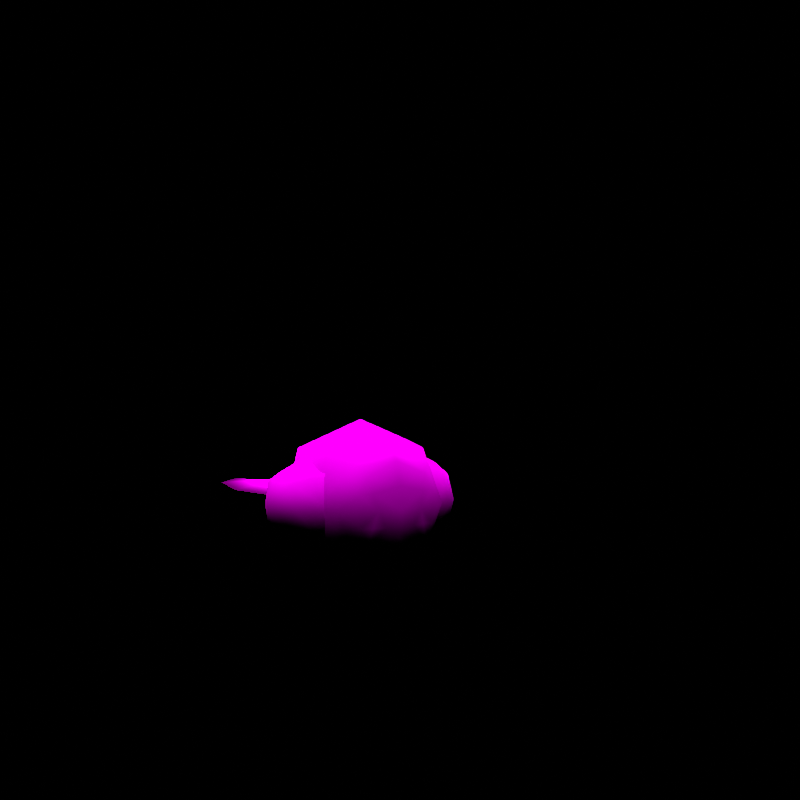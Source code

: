 # Source: rumble-tympole.blend  (saved by Blender 3.6.11; exported with 4.5.12 LTS)
import bpy
from mathutils import Matrix  # noqa: F401  (used for matrix-valued properties, if any)

bpy.ops.wm.read_factory_settings(use_empty=True)
scene = bpy.context.scene
scene.name = 'regice'

# ---- collections
col_don_t_render_me = bpy.data.collections.new("Don't Render Me"); scene.collection.children.link(col_don_t_render_me)

# ---- images (referenced by path relative to the original .blend; pixels are not part of the script)
import os
ASSET_DIR = os.environ.get("B2B_ASSET_DIR", "")  # directory of the original .blend (textures are referenced by path, not embedded)
HERE = os.path.dirname(os.path.abspath(__file__))  # packed textures are extracted next to this script under _unpacked/

def load_image(name, relpath, width, height, colorspace="sRGB"):
    """Load a texture the original file referenced (path relative to the .blend, or extracted next to this script)."""
    p = next((c for c in (os.path.join(HERE, relpath), os.path.join(ASSET_DIR, relpath)) if relpath and os.path.exists(c)), "")
    if p:
        img = bpy.data.images.load(p, check_existing=True)
        img.name = name
    else:  # same state as the original file: an image datablock whose file is absent (Cycles renders it pink)
        img = bpy.data.images.new(name, width, height)
        img.source = "FILE"
        img.filepath = "//" + (relpath or name)
    img.colorspace_settings.name = colorspace
    return img
img_otamaro_body_c_png = load_image('OTAMARO_body_C.png', 'OTAMARO_body_C.png', 1024, 1024, 'sRGB')
img_otamaro_eye_c_png = load_image('OTAMARO_eye_C.png', 'OTAMARO_eye_C.png', 1024, 1024, 'sRGB')

# ---- materials (node trees are filled in below, after node groups)
mat_pii_otamaro_body_png = bpy.data.materials.new('Pii_OTAMARO_body.png')
mat_pii_otamaro_body_png.use_transparent_shadow = False
mat_pii_otamaro_body_png.diffuse_color = (0.5, 0.5, 0.5, 1.0)
mat_pii_otamaro_body_png.roughness = 0.5528
mat_pii_otamaro_body_png.specular_intensity = 1.0
mat_pii_otamaro_eye_png = bpy.data.materials.new('Pii_OTAMARO_eye.png')
mat_pii_otamaro_eye_png.use_transparent_shadow = False
mat_pii_otamaro_eye_png.diffuse_color = (0.5, 0.5, 0.5, 1.0)
mat_pii_otamaro_eye_png.roughness = 0.5528
mat_pii_otamaro_eye_png.specular_intensity = 1.0

# ---- material node trees
mat_pii_otamaro_body_png.use_nodes = True; mat_pii_otamaro_body_png.node_tree.nodes.clear()
_N = mat_pii_otamaro_body_png.node_tree.nodes; _L = mat_pii_otamaro_body_png.node_tree.links
n0 = _N.new('ShaderNodeOutputMaterial'); n0.name = 'Material Output'; n0.location = (300, 300)
n1 = _N.new('ShaderNodeBsdfPrincipled'); n1.name = 'Principled BSDF'; n1.location = (10, 300)
n1.distribution = 'GGX'
n1.subsurface_method = 'BURLEY'
n1.inputs[2].default_value = 0.0
n1.inputs[3].default_value = 1.45
n1.inputs[13].default_value = 0.0
n1.inputs[27].default_value = (0.0, 0.0, 0.0, 1.0)
n1.inputs[28].default_value = 1.0
n2 = _N.new('ShaderNodeTexImage'); n2.name = 'Image Texture'; n2.location = (-300, 600)
n2.image = img_otamaro_body_c_png
n2.interpolation = 'Closest'
n2.extension = 'MIRROR'
_L.new(n1.outputs[0], n0.inputs[0])
_L.new(n2.outputs[0], n1.inputs[0])
n0.is_active_output = True
mat_pii_otamaro_eye_png.use_nodes = True; mat_pii_otamaro_eye_png.node_tree.nodes.clear()
_N = mat_pii_otamaro_eye_png.node_tree.nodes; _L = mat_pii_otamaro_eye_png.node_tree.links
n0 = _N.new('ShaderNodeOutputMaterial'); n0.name = 'Material Output'; n0.location = (300, 300)
n1 = _N.new('ShaderNodeBsdfPrincipled'); n1.name = 'Principled BSDF'; n1.location = (10, 300)
n1.distribution = 'GGX'
n1.subsurface_method = 'BURLEY'
n1.inputs[2].default_value = 0.0
n1.inputs[3].default_value = 1.45
n1.inputs[13].default_value = 0.0
n1.inputs[27].default_value = (0.0, 0.0, 0.0, 1.0)
n1.inputs[28].default_value = 1.0
n2 = _N.new('ShaderNodeTexImage'); n2.name = 'Image Texture'; n2.location = (-300, 600)
n2.image = img_otamaro_eye_c_png
n2.interpolation = 'Closest'
n2.extension = 'MIRROR'
_L.new(n1.outputs[0], n0.inputs[0])
_L.new(n2.outputs[0], n1.inputs[0])
n0.is_active_output = True

# ---- world
world_world = bpy.data.worlds.new('World'); scene.world = world_world
world_world.use_nodes = True; world_world.node_tree.nodes.clear()
_N = world_world.node_tree.nodes; _L = world_world.node_tree.links
n0 = _N.new('ShaderNodeOutputWorld'); n0.name = 'World Output'; n0.location = (300, 300)
n1 = _N.new('ShaderNodeBackground'); n1.name = 'Background'; n1.location = (10, 300)
n1.inputs[0].default_value = (0.05088, 0.05088, 0.05088, 1.0)
n1.inputs[1].default_value = 0.0
_L.new(n1.outputs[0], n0.inputs[0])
n0.is_active_output = True
world_world.color = (0.05088, 0.05088, 0.05088)
world_world.use_sun_shadow = False
world_world.sun_shadow_jitter_overblur = 0.0

# ---- cameras
cam_camera = bpy.data.cameras.new('Camera')
cam_camera.clip_end = 2e+04

# ---- lights
light_sun = bpy.data.lights.new('Sun', 'SUN')
light_sun.specular_factor = 0.0
light_sun.transmission_factor = 0.0
light_sun.use_shadow = False
light_sun.angle = 0.7854
light_sun.energy = 5.0
light_sun.shadow_soft_size = 0.25

# ---- meshes
me_otamaro = bpy.data.meshes.new('OTAMARO')
me_otamaro.from_pydata([(-0.1673, 0.08033, 0.2129), (-0.1076, 0.1712, 0.2129), (-0.09815, 0.1484, 0.108), (-0.09815, 0.1484, 0.3179), (-0.1303, 0.08033, 0.07581), (-0.1303, 0.08033, 0.3501), (-0.1416, 4.87e-09, 0.06451), (-0.1416, 2.728e-08, 0.3614), (-0.2031, 1.608e-08, 0.2129), (-0.05, 0.1939, 0.1561), (-0.05, 0.1939, 0.2697), (0.006799, 0.2099, 0.2129), (0.006799, 2.289e-10, 0.003032), (0.006799, 0.1144, 0.04176), (0.006799, 3.192e-08, 0.4228), (0.006799, 0.1144, 0.3841), (0.006799, 0.1939, 0.1326), (0.006799, 0.1939, 0.2933), (0.1439, 0.08033, 0.07581), (0.1552, 4.87e-09, 0.06451), (0.1439, 0.08033, 0.3501), (0.1552, 2.728e-08, 0.3614), (0.0636, 0.1939, 0.1561), (0.1117, 0.1484, 0.108), (0.1117, 0.1484, 0.3179), (0.0636, 0.1939, 0.2697), (0.1809, 0.08033, 0.2129), (0.2167, 1.608e-08, 0.2129), (0.1212, 0.1712, 0.2129), (-0.2581, 1.598e-08, 0.2117), (-0.2184, 0.09018, 0.2117), (-0.2184, 0.06377, 0.1479), (-0.2184, 0.06377, 0.2754), (-0.2184, 9.172e-09, 0.1215), (-0.2184, 2.279e-08, 0.3018), (-0.2184, -0.06377, 0.1479), (-0.2184, -0.06377, 0.2754), (-0.2184, -0.09018, 0.2117), (-0.1424, 0.1275, 0.2117), (-0.1424, 0.09018, 0.3018), (-0.1424, 6.351e-09, 0.08413), (-0.1424, 0.09018, 0.1215), (-0.1424, -0.09018, 0.3018), (-0.1424, 2.561e-08, 0.3392), (-0.1424, -0.09018, 0.1215), (-0.1424, -0.1275, 0.2117), (0.2729, 1.598e-08, 0.2117), (0.2332, 0.06377, 0.1479), (0.2332, 0.09018, 0.2117), (0.2332, 9.172e-09, 0.1215), (0.2332, 0.06377, 0.2754), (0.2332, -0.06377, 0.1479), (0.2332, 2.279e-08, 0.3018), (0.2332, -0.09018, 0.2117), (0.2332, -0.06377, 0.2754), (0.1572, 0.1275, 0.2117), (0.1572, 0.09018, 0.1215), (0.1572, 2.561e-08, 0.3392), (0.1572, 0.09018, 0.3018), (0.1572, -0.09018, 0.1215), (0.1572, 6.351e-09, 0.08413), (0.1572, -0.09018, 0.3018), (0.1572, -0.1275, 0.2117), (0.0, 0.4867, 0.1735), (0.0, 0.7708, 0.198), (0.08186, 0.6876, 0.198), (-0.08186, 0.6876, 0.198), (0.1227, 0.4867, 0.198), (-0.1227, 0.4867, 0.198), (0.08186, 0.2859, 0.198), (-0.08186, 0.2859, 0.198), (0.0, 0.2027, 0.198), (0.0, 0.4867, 0.2215), (0.1439, -0.08033, 0.3501), (0.2007, -0.08033, 0.2129), (0.006799, -0.08033, 0.4069), (0.1552, -0.1484, 0.2129), (0.1117, -0.1484, 0.3179), (0.006799, -0.1484, 0.3614), (0.1117, -0.1484, 0.108), (0.1439, -0.08033, 0.07581), (-0.1303, -0.08033, 0.3501), (0.006799, -0.08033, 0.01901), (0.006799, -0.1484, 0.06451), (-0.1871, -0.08033, 0.2129), (-0.09815, -0.1484, 0.3179), (-0.1303, -0.08033, 0.07581), (-0.09815, -0.1484, 0.108), (-0.1416, -0.1484, 0.2129), (0.006799, -0.1993, 0.2129), (-0.05365, -0.1893, 0.2129), (-0.03427, -0.1893, 0.1719), (-0.06449, -0.1819, 0.254), (0.06725, -0.1893, 0.2129), (0.07809, -0.1819, 0.254), (0.04786, -0.1893, 0.1719), (0.006799, -0.1869, 0.271), (-0.06449, -0.1819, 0.1719), (0.07809, -0.1819, 0.1719), (-0.09472, -0.1744, 0.1719), (-0.07533, -0.1744, 0.1308), (0.08893, -0.1744, 0.1308), (0.1083, -0.1744, 0.1719), (0.006799, -0.1744, 0.3291), (-0.07533, -0.1744, 0.2951), (-0.09472, -0.1744, 0.254), (0.08893, -0.1744, 0.2951), (-0.1141, -0.1744, 0.2129), (0.1083, -0.1744, 0.254), (0.1277, -0.1744, 0.2129), (0.006799, -0.1744, 0.09678), (0.006799, -0.1893, 0.1549)], [], [(0, 1, 2), (0, 3, 1), (0, 2, 4), (0, 5, 3), (0, 4, 6), (0, 7, 5), (0, 6, 8), (0, 8, 7), (1, 9, 2), (1, 3, 10), (1, 11, 9), (1, 10, 11), (4, 12, 6), (4, 2, 13), (4, 13, 12), (5, 7, 14), (5, 15, 3), (5, 14, 15), (9, 11, 16), (9, 16, 2), (2, 16, 13), (10, 3, 17), (10, 17, 11), (3, 15, 17), (12, 13, 18), (12, 18, 19), (14, 20, 15), (14, 21, 20), (16, 11, 22), (16, 23, 13), (16, 22, 23), (13, 23, 18), (17, 15, 24), (17, 25, 11), (17, 24, 25), (15, 20, 24), (19, 18, 26), (19, 26, 27), (20, 21, 26), (20, 26, 24), (21, 27, 26), (18, 23, 26), (22, 11, 28), (22, 28, 23), (28, 25, 24), (28, 26, 23), (28, 11, 25), (28, 24, 26), (29, 30, 31), (29, 32, 30), (29, 31, 33), (29, 34, 32), (29, 33, 35), (29, 36, 34), (29, 35, 37), (29, 37, 36), (30, 38, 31), (30, 32, 39), (30, 39, 38), (33, 40, 35), (33, 31, 41), (33, 41, 40), (41, 31, 38), (34, 36, 42), (34, 43, 32), (34, 42, 43), (43, 39, 32), (37, 35, 44), (37, 45, 36), (37, 44, 45), (45, 42, 36), (44, 35, 40), (46, 47, 48), (46, 49, 47), (46, 48, 50), (46, 51, 49), (46, 50, 52), (46, 53, 51), (46, 52, 54), (46, 54, 53), (47, 55, 48), (47, 49, 56), (47, 56, 55), (50, 57, 52), (50, 48, 58), (50, 58, 57), (58, 48, 55), (51, 53, 59), (51, 60, 49), (51, 59, 60), (60, 56, 49), (54, 52, 61), (54, 62, 53), (54, 61, 62), (62, 59, 53), (61, 52, 57), (63, 64, 65), (63, 66, 64), (63, 65, 67), (63, 68, 66), (63, 67, 69), (63, 70, 68), (63, 69, 71), (63, 71, 70), (64, 72, 65), (64, 66, 72), (72, 69, 67), (72, 66, 68), (72, 70, 71), (72, 67, 65), (72, 71, 69), (72, 68, 70), (73, 21, 14), (73, 74, 21), (73, 14, 75), (73, 76, 74), (73, 75, 77), (73, 77, 76), (21, 74, 27), (14, 7, 75), (77, 75, 78), (76, 79, 74), (27, 74, 80), (27, 80, 19), (74, 79, 80), (7, 81, 75), (7, 8, 81), (75, 81, 78), (19, 80, 82), (19, 82, 12), (79, 83, 80), (80, 83, 82), (8, 84, 81), (8, 6, 84), (78, 81, 85), (81, 84, 85), (12, 82, 86), (12, 86, 6), (6, 86, 84), (83, 87, 82), (82, 87, 86), (85, 84, 88), (88, 86, 87), (88, 84, 86), (89, 90, 91), (89, 92, 90), (89, 93, 94), (89, 95, 93), (89, 94, 96), (91, 90, 97), (92, 89, 96), (95, 98, 93), (97, 99, 100), (98, 101, 102), (85, 103, 78), (85, 104, 103), (85, 105, 104), (85, 88, 105), (78, 103, 106), (78, 106, 77), (88, 107, 105), (88, 99, 107), (88, 87, 99), (106, 108, 77), (87, 100, 99), (87, 83, 100), (108, 76, 77), (108, 109, 76), (83, 110, 100), (83, 79, 110), (109, 102, 76), (76, 102, 79), (110, 79, 101), (101, 79, 102), (96, 94, 106), (96, 106, 103), (96, 103, 104), (96, 104, 92), (94, 108, 106), (104, 105, 92), (91, 97, 100), (91, 100, 110), (91, 110, 111), (110, 101, 111), (101, 95, 111), (101, 98, 95), (111, 89, 91), (111, 95, 89), (94, 93, 108), (108, 93, 109), (107, 90, 105), (105, 90, 92), (109, 93, 102), (102, 93, 98), (97, 90, 99), (99, 90, 107)])
me_otamaro.polygons.foreach_set('use_smooth', [True] * 196)
me_otamaro.polygons.foreach_set('material_index', [0, 0, 0, 0, 0, 0, 0, 0, 0, 0, 0, 0, 0, 0, 0, 0, 0, 0, 0, 0, 0, 0, 0, 0, 0, 0, 0, 0, 0, 0, 0, 0, 0, 0, 0, 0, 0, 0, 0, 0, 0, 0, 0, 0, 0, 0, 0, 0, 0, 0, 0, 0, 0, 0, 0, 0, 0, 0, 0, 0, 0, 0, 0, 0, 0, 0, 0, 0, 0, 0, 0, 0, 0, 0, 0, 0, 0, 0, 0, 0, 0, 0, 0, 0, 0, 0, 0, 0, 0, 0, 0, 0, 0, 0, 0, 0, 0, 0, 0, 0, 0, 0, 0, 0, 0, 0, 0, 0, 0, 0, 0, 0, 0, 0, 0, 0, 0, 0, 0, 0, 0, 0, 0, 0, 0, 0, 0, 0, 0, 0, 0, 0, 0, 0, 0, 0, 0, 0, 0, 0, 0, 0, 0, 0, 0, 0, 0, 0, 0, 0, 0, 0, 0, 0, 0, 0, 0, 0, 0, 0, 0, 0, 0, 0, 0, 0, 0, 0, 0, 0, 0, 0, 0, 0, 0, 0, 0, 0, 0, 0, 0, 0, 0, 0, 0, 0, 0, 0, 1, 1, 1, 1, 1, 1, 1, 1])
_uv = me_otamaro.uv_layers.new(name='Float2')
_uv.uv.foreach_set('vector', [0.8193, 0.77, 0.8547, 0.8105, 0.859, 0.8004, 0.8193, 0.77, 0.859, 0.8004, 0.8547, 0.8105, 0.8193, 0.77, 0.859, 0.8004, 0.8446, 0.77, 0.8193, 0.77, 0.8446, 0.77, 0.859, 0.8004, 0.8193, 0.77, 0.8446, 0.77, 0.8396, 0.7342, 0.8193, 0.77, 0.8396, 0.7342, 0.8446, 0.77, 0.8193, 0.77, 0.8396, 0.7342, 0.8121, 0.7342, 0.8193, 0.77, 0.8121, 0.7342, 0.8396, 0.7342, 0.8547, 0.8105, 0.8804, 0.8207, 0.859, 0.8004, 0.8547, 0.8105, 0.859, 0.8004, 0.8804, 0.8207, 0.8547, 0.8105, 0.9058, 0.8278, 0.8804, 0.8207, 0.8547, 0.8105, 0.8804, 0.8207, 0.9058, 0.8278, 0.8446, 0.77, 0.9058, 0.7342, 0.8396, 0.7342, 0.8446, 0.77, 0.859, 0.8004, 0.9058, 0.7852, 0.8446, 0.77, 0.9058, 0.7852, 0.9058, 0.7342, 0.8446, 0.77, 0.8396, 0.7342, 0.9058, 0.7342, 0.8446, 0.77, 0.9058, 0.7852, 0.859, 0.8004, 0.8446, 0.77, 0.9058, 0.7342, 0.9058, 0.7852, 0.8804, 0.8207, 0.9058, 0.8278, 0.9058, 0.8207, 0.8804, 0.8207, 0.9058, 0.8207, 0.859, 0.8004, 0.859, 0.8004, 0.9058, 0.8207, 0.9058, 0.7852, 0.8804, 0.8207, 0.859, 0.8004, 0.9058, 0.8207, 0.8804, 0.8207, 0.9058, 0.8207, 0.9058, 0.8278, 0.859, 0.8004, 0.9058, 0.7852, 0.9058, 0.8207, 0.9058, 0.7342, 0.9058, 0.7852, 0.967, 0.77, 0.9058, 0.7342, 0.967, 0.77, 0.972, 0.7342, 0.9058, 0.7342, 0.967, 0.77, 0.9058, 0.7852, 0.9058, 0.7342, 0.972, 0.7342, 0.967, 0.77, 0.9058, 0.8207, 0.9058, 0.8278, 0.9311, 0.8207, 0.9058, 0.8207, 0.9526, 0.8004, 0.9058, 0.7852, 0.9058, 0.8207, 0.9311, 0.8207, 0.9526, 0.8004, 0.9058, 0.7852, 0.9526, 0.8004, 0.967, 0.77, 0.9058, 0.8207, 0.9058, 0.7852, 0.9526, 0.8004, 0.9058, 0.8207, 0.9311, 0.8207, 0.9058, 0.8278, 0.9058, 0.8207, 0.9526, 0.8004, 0.9311, 0.8207, 0.9058, 0.7852, 0.967, 0.77, 0.9526, 0.8004, 0.972, 0.7342, 0.967, 0.77, 0.9923, 0.77, 0.972, 0.7342, 0.9923, 0.77, 0.9994, 0.7342, 0.967, 0.77, 0.972, 0.7342, 0.9923, 0.77, 0.967, 0.77, 0.9923, 0.77, 0.9526, 0.8004, 0.972, 0.7342, 0.9994, 0.7342, 0.9923, 0.77, 0.967, 0.77, 0.9526, 0.8004, 0.9923, 0.77, 0.9311, 0.8207, 0.9058, 0.8278, 0.9568, 0.8105, 0.9311, 0.8207, 0.9568, 0.8105, 0.9526, 0.8004, 0.9568, 0.8105, 0.9311, 0.8207, 0.9526, 0.8004, 0.9568, 0.8105, 0.9923, 0.77, 0.9526, 0.8004, 0.9568, 0.8105, 0.9058, 0.8278, 0.9311, 0.8207, 0.9568, 0.8105, 0.9526, 0.8004, 0.9923, 0.77, 0.6216, 0.06122, 0.2045, 0.0905, 0.2045, 0.08192, 0.6216, 0.06122, 0.2045, 0.08192, 0.2045, 0.0905, 0.6216, 0.06122, 0.2045, 0.08192, 0.2045, 0.06122, 0.6216, 0.06122, 0.2045, 0.06122, 0.2045, 0.08192, 0.6216, 0.06122, 0.2045, 0.06122, 0.2045, 0.04051, 0.6216, 0.06122, 0.2045, 0.04051, 0.2045, 0.06122, 0.6216, 0.06122, 0.2045, 0.04051, 0.2045, 0.03194, 0.6216, 0.06122, 0.2045, 0.03194, 0.2045, 0.04051, 0.2045, 0.0905, 0.04642, 0.1026, 0.2045, 0.08192, 0.2045, 0.0905, 0.2045, 0.08192, 0.04642, 0.0905, 0.2045, 0.0905, 0.04642, 0.0905, 0.04642, 0.1026, 0.2045, 0.06122, 0.04642, 0.06122, 0.2045, 0.04051, 0.2045, 0.06122, 0.2045, 0.08192, 0.04642, 0.0905, 0.2045, 0.06122, 0.04642, 0.0905, 0.04642, 0.06122, 0.04642, 0.0905, 0.2045, 0.08192, 0.04642, 0.1026, 0.2045, 0.06122, 0.2045, 0.04051, 0.04642, 0.03194, 0.2045, 0.06122, 0.04642, 0.06122, 0.2045, 0.08192, 0.2045, 0.06122, 0.04642, 0.03194, 0.04642, 0.06122, 0.04642, 0.06122, 0.04642, 0.0905, 0.2045, 0.08192, 0.2045, 0.03194, 0.2045, 0.04051, 0.04642, 0.03194, 0.2045, 0.03194, 0.04642, 0.01981, 0.2045, 0.04051, 0.2045, 0.03194, 0.04642, 0.03194, 0.04642, 0.01981, 0.04642, 0.01981, 0.04642, 0.03194, 0.2045, 0.04051, 0.04642, 0.03194, 0.2045, 0.04051, 0.04642, 0.06122, 0.6216, 0.06122, 0.2045, 0.08192, 0.2045, 0.0905, 0.6216, 0.06122, 0.2045, 0.06122, 0.2045, 0.08192, 0.6216, 0.06122, 0.2045, 0.0905, 0.2045, 0.08192, 0.6216, 0.06122, 0.2045, 0.04051, 0.2045, 0.06122, 0.6216, 0.06122, 0.2045, 0.08192, 0.2045, 0.06122, 0.6216, 0.06122, 0.2045, 0.03194, 0.2045, 0.04051, 0.6216, 0.06122, 0.2045, 0.06122, 0.2045, 0.04051, 0.6216, 0.06122, 0.2045, 0.04051, 0.2045, 0.03194, 0.2045, 0.08192, 0.04642, 0.1026, 0.2045, 0.0905, 0.2045, 0.08192, 0.2045, 0.06122, 0.04642, 0.0905, 0.2045, 0.08192, 0.04642, 0.0905, 0.04642, 0.1026, 0.2045, 0.08192, 0.04642, 0.06122, 0.2045, 0.06122, 0.2045, 0.08192, 0.2045, 0.0905, 0.04642, 0.0905, 0.2045, 0.08192, 0.04642, 0.0905, 0.04642, 0.06122, 0.04642, 0.0905, 0.2045, 0.0905, 0.04642, 0.1026, 0.2045, 0.04051, 0.2045, 0.03194, 0.04642, 0.03194, 0.2045, 0.04051, 0.04642, 0.06122, 0.2045, 0.06122, 0.2045, 0.04051, 0.04642, 0.03194, 0.04642, 0.06122, 0.04642, 0.06122, 0.04642, 0.0905, 0.2045, 0.06122, 0.2045, 0.04051, 0.2045, 0.06122, 0.04642, 0.03194, 0.2045, 0.04051, 0.04642, 0.01981, 0.2045, 0.03194, 0.2045, 0.04051, 0.04642, 0.03194, 0.04642, 0.01981, 0.04642, 0.01981, 0.04642, 0.03194, 0.2045, 0.03194, 0.04642, 0.03194, 0.2045, 0.06122, 0.04642, 0.06122, 0.6772, 0.2421, 0.6772, 0.01958, 0.466, 0.06126, 0.6772, 0.2421, 0.8884, 0.06126, 0.6772, 0.01958, 0.6772, 0.2421, 0.466, 0.06126, 0.3605, 0.2421, 0.6772, 0.2421, 0.9938, 0.2421, 0.8884, 0.06126, 0.6772, 0.2421, 0.3605, 0.2421, 0.466, 0.423, 0.6772, 0.2421, 0.8884, 0.423, 0.9938, 0.2421, 0.6772, 0.2421, 0.466, 0.423, 0.6772, 0.4875, 0.6772, 0.2421, 0.6772, 0.4875, 0.8884, 0.423, 0.6772, 0.01958, 0.6772, 0.2421, 0.466, 0.06126, 0.6772, 0.01958, 0.8884, 0.06126, 0.6772, 0.2421, 0.6772, 0.2421, 0.466, 0.423, 0.3605, 0.2421, 0.6772, 0.2421, 0.8884, 0.06126, 0.9938, 0.2421, 0.6772, 0.2421, 0.8884, 0.423, 0.6772, 0.4875, 0.6772, 0.2421, 0.3605, 0.2421, 0.466, 0.06126, 0.6772, 0.2421, 0.6772, 0.4875, 0.466, 0.423, 0.6772, 0.2421, 0.9938, 0.2421, 0.8884, 0.423, 0.8354, 0.5905, 0.9332, 0.5869, 0.9332, 0.6343, 0.8354, 0.5905, 0.8354, 0.5724, 0.9332, 0.5869, 0.8354, 0.5905, 0.9332, 0.6343, 0.8354, 0.6343, 0.8354, 0.5905, 0.5972, 0.5869, 0.8354, 0.5724, 0.8354, 0.5905, 0.8354, 0.6343, 0.5972, 0.6008, 0.8354, 0.5905, 0.5972, 0.6008, 0.5972, 0.5869, 0.9332, 0.5869, 0.8354, 0.5724, 0.9332, 0.5673, 0.9332, 0.6343, 0.9332, 0.6816, 0.8354, 0.6343, 0.5972, 0.6008, 0.8354, 0.6343, 0.5972, 0.6343, 0.5972, 0.5869, 0.5972, 0.6008, 0.8354, 0.5724, 0.9332, 0.5673, 0.8354, 0.5724, 0.8354, 0.5905, 0.9332, 0.5673, 0.8354, 0.5905, 0.9332, 0.5869, 0.8354, 0.5724, 0.5972, 0.6008, 0.8354, 0.5905, 0.9332, 0.6816, 0.8354, 0.678, 0.8354, 0.6343, 0.9332, 0.6816, 0.9332, 0.7012, 0.8354, 0.678, 0.8354, 0.6343, 0.8354, 0.678, 0.5972, 0.6343, 0.9332, 0.5869, 0.8354, 0.5905, 0.8354, 0.6343, 0.9332, 0.5869, 0.8354, 0.6343, 0.9332, 0.6343, 0.5972, 0.6008, 0.5972, 0.6343, 0.8354, 0.5905, 0.8354, 0.5905, 0.5972, 0.6343, 0.8354, 0.6343, 0.9332, 0.7012, 0.8354, 0.6961, 0.8354, 0.678, 0.9332, 0.7012, 0.9332, 0.6816, 0.8354, 0.6961, 0.5972, 0.6343, 0.8354, 0.678, 0.5972, 0.6677, 0.8354, 0.678, 0.8354, 0.6961, 0.5972, 0.6677, 0.9332, 0.6343, 0.8354, 0.6343, 0.8354, 0.678, 0.9332, 0.6343, 0.8354, 0.678, 0.9332, 0.6816, 0.9332, 0.6816, 0.8354, 0.678, 0.8354, 0.6961, 0.5972, 0.6343, 0.5972, 0.6677, 0.8354, 0.6343, 0.8354, 0.6343, 0.5972, 0.6677, 0.8354, 0.678, 0.5972, 0.6677, 0.8354, 0.6961, 0.5972, 0.6816, 0.5972, 0.6816, 0.8354, 0.678, 0.5972, 0.6677, 0.5972, 0.6816, 0.8354, 0.6961, 0.8354, 0.678, 0.2605, 0.437, 0.2215, 0.437, 0.234, 0.4105, 0.2605, 0.437, 0.2145, 0.4635, 0.2215, 0.437, 0.2605, 0.437, 0.2996, 0.437, 0.3066, 0.4635, 0.2605, 0.437, 0.287, 0.4105, 0.2996, 0.437, 0.2605, 0.437, 0.3066, 0.4635, 0.4309, 0.4903, 0.234, 0.4105, 0.2215, 0.437, 0.2145, 0.4105, 0.2145, 0.4635, 0.6012, 0.5311, 0.6012, 0.5374, 0.287, 0.4105, 0.3066, 0.4105, 0.2996, 0.437, 0.2145, 0.4105, 0.195, 0.4105, 0.2075, 0.384, 0.3066, 0.4105, 0.3136, 0.384, 0.3261, 0.4105, 0.04167, 0.4573, 0.09669, 0.4558, 0.09669, 0.4801, 0.04167, 0.4573, 0.05891, 0.4401, 0.09669, 0.4558, 0.04167, 0.4573, 0.04999, 0.4212, 0.05891, 0.4401, 0.04167, 0.4573, 0.01889, 0.4023, 0.04999, 0.4212, 0.09669, 0.4801, 0.09669, 0.4558, 0.1345, 0.4401, 0.09669, 0.4801, 0.1345, 0.4401, 0.1517, 0.4573, 0.01889, 0.4023, 0.04107, 0.4023, 0.04999, 0.4212, 0.01889, 0.4023, 0.04999, 0.3834, 0.04107, 0.4023, 0.01889, 0.4023, 0.04167, 0.3473, 0.04999, 0.3834, 0.1345, 0.4401, 0.1434, 0.4212, 0.1517, 0.4573, 0.04167, 0.3473, 0.05891, 0.3645, 0.04999, 0.3834, 0.04167, 0.3473, 0.09669, 0.3245, 0.05891, 0.3645, 0.1434, 0.4212, 0.1745, 0.4023, 0.1517, 0.4573, 0.1434, 0.4212, 0.1523, 0.4023, 0.1745, 0.4023, 0.09669, 0.3245, 0.09669, 0.3489, 0.05891, 0.3645, 0.09669, 0.3245, 0.1517, 0.3473, 0.09669, 0.3489, 0.1523, 0.4023, 0.1434, 0.3834, 0.1745, 0.4023, 0.1745, 0.4023, 0.1434, 0.3834, 0.1517, 0.3473, 0.09669, 0.3489, 0.1517, 0.3473, 0.1345, 0.3645, 0.1345, 0.3645, 0.1517, 0.3473, 0.1434, 0.3834, 0.01422, 0.8043, 0.4986, 0.7495, 0.5723, 0.8819, 0.01422, 0.8043, 0.5723, 0.8819, 0.01422, 0.9916, 0.01422, 0.8043, 0.01422, 0.9916, 0.5723, 0.8819, 0.01422, 0.8043, 0.5723, 0.8819, 0.4986, 0.7495, 0.4986, 0.7495, 0.704, 0.7495, 0.5723, 0.8819, 0.5723, 0.8819, 0.704, 0.7495, 0.4986, 0.7495, 0.2858, 0.7606, 0.489, 0.7606, 0.5619, 0.5505, 0.2858, 0.7606, 0.5619, 0.5505, 0.009731, 0.3764, 0.2858, 0.7606, 0.009731, 0.3764, 0.009731, 0.6736, 0.009731, 0.3764, 0.5619, 0.5505, 0.009731, 0.6736, 0.5619, 0.5505, 0.2858, 0.7606, 0.009731, 0.6736, 0.5619, 0.5505, 0.489, 0.7606, 0.2858, 0.7606, 0.01072, 0.6705, 0.01072, 0.8912, 0.3149, 0.7351, 0.01072, 0.6705, 0.3149, 0.7351, 0.01072, 0.8912, 0.3347, -1.026, 0.2288, -1.122, 0.63, -1.026, 0.63, -1.026, 0.2288, -1.122, 0.8194, -1.122, 0.8194, -1.122, 0.2288, -1.122, 0.63, -1.026, 0.63, -1.026, 0.2288, -1.122, 0.3347, -1.026, 0.8194, -1.122, 0.2288, -1.122, 0.63, -1.217, 0.63, -1.217, 0.2288, -1.122, 0.3347, -1.217, 0.3347, -1.217, 0.2288, -1.122, 0.63, -1.217, 0.63, -1.217, 0.2288, -1.122, 0.8194, -1.122])
me_otamaro.materials.append(mat_pii_otamaro_body_png)
me_otamaro.materials.append(mat_pii_otamaro_eye_png)
me_otamaro.update()
me_otamaro.normals_split_custom_set([tuple(v) for v in zip(*[iter([-0.9134, 0.4071, -8.118e-06, -0.7685, 0.6399, 1.229e-05, -0.5988, 0.6603, -0.4532, -0.9134, 0.4071, -8.118e-06, -0.5988, 0.6603, 0.4532, -0.7685, 0.6399, 1.229e-05, -0.9134, 0.4071, -8.118e-06, -0.5988, 0.6603, -0.4532, -0.6736, 0.3778, -0.6353, -0.9134, 0.4071, -8.118e-06, -0.6735, 0.3778, 0.6353, -0.5988, 0.6603, 0.4532, -0.9134, 0.4071, -8.118e-06, -0.6736, 0.3778, -0.6353, -0.6928, 0.06171, -0.7185, -0.9134, 0.4071, -8.118e-06, -0.6928, 0.06174, 0.7185, -0.6735, 0.3778, 0.6353, -0.9134, 0.4071, -8.118e-06, -0.6928, 0.06171, -0.7185, -0.9987, 0.05193, 9.945e-07, -0.9134, 0.4071, -8.118e-06, -0.9987, 0.05193, 9.945e-07, -0.6928, 0.06174, 0.7185, -0.7685, 0.6399, 1.229e-05, -0.272, 0.8694, -0.4126, -0.5988, 0.6603, -0.4532, -0.7685, 0.6399, 1.229e-05, -0.5988, 0.6603, 0.4532, -0.272, 0.8694, 0.4126, -0.7685, 0.6399, 1.229e-05, -3.515e-07, 1.0, 4.762e-07, -0.272, 0.8694, -0.4126, -0.7685, 0.6399, 1.229e-05, -0.272, 0.8694, 0.4126, -3.515e-07, 1.0, 4.762e-07, -0.6736, 0.3778, -0.6353, 4.81e-06, 0.05773, -0.9983, -0.6928, 0.06171, -0.7185, -0.6736, 0.3778, -0.6353, -0.5988, 0.6603, -0.4532, 6.914e-06, 0.4452, -0.8954, -0.6736, 0.3778, -0.6353, 6.914e-06, 0.4452, -0.8954, 4.81e-06, 0.05773, -0.9983, -0.6735, 0.3778, 0.6353, -0.6928, 0.06174, 0.7185, -5.534e-06, 0.05773, 0.9983, -0.6735, 0.3778, 0.6353, 6.475e-06, 0.4452, 0.8954, -0.5988, 0.6603, 0.4532, -0.6735, 0.3778, 0.6353, -5.534e-06, 0.05773, 0.9983, 6.475e-06, 0.4452, 0.8954, -0.272, 0.8694, -0.4126, -3.515e-07, 1.0, 4.762e-07, 1.956e-06, 0.817, -0.5767, -0.272, 0.8694, -0.4126, 1.956e-06, 0.817, -0.5767, -0.5988, 0.6603, -0.4532, -0.5988, 0.6603, -0.4532, 1.956e-06, 0.817, -0.5767, 6.914e-06, 0.4452, -0.8954, -0.272, 0.8694, 0.4126, -0.5988, 0.6603, 0.4532, 1.565e-07, 0.817, 0.5767, -0.272, 0.8694, 0.4126, 1.565e-07, 0.817, 0.5767, -3.515e-07, 1.0, 4.762e-07, -0.5988, 0.6603, 0.4532, 6.475e-06, 0.4452, 0.8954, 1.565e-07, 0.817, 0.5767, 4.81e-06, 0.05773, -0.9983, 6.914e-06, 0.4452, -0.8954, 0.6736, 0.3778, -0.6353, 4.81e-06, 0.05773, -0.9983, 0.6736, 0.3778, -0.6353, 0.6928, 0.06174, -0.7185, -5.534e-06, 0.05773, 0.9983, 0.6735, 0.3778, 0.6353, 6.475e-06, 0.4452, 0.8954, -5.534e-06, 0.05773, 0.9983, 0.6928, 0.0617, 0.7185, 0.6735, 0.3778, 0.6353, 1.956e-06, 0.817, -0.5767, -3.515e-07, 1.0, 4.762e-07, 0.2719, 0.8694, -0.4126, 1.956e-06, 0.817, -0.5767, 0.5988, 0.6603, -0.4532, 6.914e-06, 0.4452, -0.8954, 1.956e-06, 0.817, -0.5767, 0.2719, 0.8694, -0.4126, 0.5988, 0.6603, -0.4532, 6.914e-06, 0.4452, -0.8954, 0.5988, 0.6603, -0.4532, 0.6736, 0.3778, -0.6353, 1.565e-07, 0.817, 0.5767, 6.475e-06, 0.4452, 0.8954, 0.5988, 0.6603, 0.4532, 1.565e-07, 0.817, 0.5767, 0.272, 0.8694, 0.4126, -3.515e-07, 1.0, 4.762e-07, 1.565e-07, 0.817, 0.5767, 0.5988, 0.6603, 0.4532, 0.272, 0.8694, 0.4126, 6.475e-06, 0.4452, 0.8954, 0.6735, 0.3778, 0.6353, 0.5988, 0.6603, 0.4532, 0.6928, 0.06174, -0.7185, 0.6736, 0.3778, -0.6353, 0.9134, 0.4071, 4.219e-07, 0.6928, 0.06174, -0.7185, 0.9134, 0.4071, 4.219e-07, 0.9987, 0.05194, 5.435e-06, 0.6735, 0.3778, 0.6353, 0.6928, 0.0617, 0.7185, 0.9134, 0.4071, 4.219e-07, 0.6735, 0.3778, 0.6353, 0.9134, 0.4071, 4.219e-07, 0.5988, 0.6603, 0.4532, 0.6928, 0.0617, 0.7185, 0.9987, 0.05194, 5.435e-06, 0.9134, 0.4071, 4.219e-07, 0.6736, 0.3778, -0.6353, 0.5988, 0.6603, -0.4532, 0.9134, 0.4071, 4.219e-07, 0.2719, 0.8694, -0.4126, -3.515e-07, 1.0, 4.762e-07, 0.7685, 0.6399, -6.311e-06, 0.2719, 0.8694, -0.4126, 0.7685, 0.6399, -6.311e-06, 0.5988, 0.6603, -0.4532, 0.7685, 0.6399, -6.311e-06, 0.272, 0.8694, 0.4126, 0.5988, 0.6603, 0.4532, 0.7685, 0.6399, -6.311e-06, 0.9134, 0.4071, 4.219e-07, 0.5988, 0.6603, -0.4532, 0.7685, 0.6399, -6.311e-06, -3.515e-07, 1.0, 4.762e-07, 0.272, 0.8694, 0.4126, 0.7685, 0.6399, -6.311e-06, 0.5988, 0.6603, 0.4532, 0.9134, 0.4071, 4.219e-07, -1.0, 4.612e-08, 1.153e-08, -0.5867, 0.8098, -6.657e-06, -0.5867, 0.5726, -0.5726, -1.0, 4.612e-08, 1.153e-08, -0.5867, 0.5726, 0.5726, -0.5867, 0.8098, -6.657e-06, -1.0, 4.612e-08, 1.153e-08, -0.5867, 0.5726, -0.5726, -0.5867, -5.902e-06, -0.8098, -1.0, 4.612e-08, 1.153e-08, -0.5867, 3.442e-06, 0.8098, -0.5867, 0.5726, 0.5726, -1.0, 4.612e-08, 1.153e-08, -0.5867, -5.902e-06, -0.8098, -0.5867, -0.5726, -0.5726, -1.0, 4.612e-08, 1.153e-08, -0.5867, -0.5726, 0.5726, -0.5867, 3.442e-06, 0.8098, -1.0, 4.612e-08, 1.153e-08, -0.5867, -0.5726, -0.5726, -0.5867, -0.8098, 7.547e-06, -1.0, 4.612e-08, 1.153e-08, -0.5867, -0.8098, 7.547e-06, -0.5867, -0.5726, 0.5726, -0.5867, 0.8098, -6.657e-06, -0.441, 0.8975, -1.108e-05, -0.5867, 0.5726, -0.5726, -0.5867, 0.8098, -6.657e-06, -0.5867, 0.5726, 0.5726, -0.441, 0.6347, 0.6346, -0.5867, 0.8098, -6.657e-06, -0.441, 0.6347, 0.6346, -0.441, 0.8975, -1.108e-05, -0.5867, -5.902e-06, -0.8098, -0.441, -5.457e-06, -0.8975, -0.5867, -0.5726, -0.5726, -0.5867, -5.902e-06, -0.8098, -0.5867, 0.5726, -0.5726, -0.441, 0.6346, -0.6346, -0.5867, -5.902e-06, -0.8098, -0.441, 0.6346, -0.6346, -0.441, -5.457e-06, -0.8975, -0.441, 0.6346, -0.6346, -0.5867, 0.5726, -0.5726, -0.441, 0.8975, -1.108e-05, -0.5867, 3.442e-06, 0.8098, -0.5867, -0.5726, 0.5726, -0.441, -0.6346, 0.6346, -0.5867, 3.442e-06, 0.8098, -0.441, 5.264e-06, 0.8975, -0.5867, 0.5726, 0.5726, -0.5867, 3.442e-06, 0.8098, -0.441, -0.6346, 0.6346, -0.441, 5.264e-06, 0.8975, -0.441, 5.264e-06, 0.8975, -0.441, 0.6347, 0.6346, -0.5867, 0.5726, 0.5726, -0.5867, -0.8098, 7.547e-06, -0.5867, -0.5726, -0.5726, -0.441, -0.6347, -0.6346, -0.5867, -0.8098, 7.547e-06, -0.432, -0.9019, 6.675e-06, -0.5867, -0.5726, 0.5726, -0.5867, -0.8098, 7.547e-06, -0.441, -0.6347, -0.6346, -0.432, -0.9019, 6.675e-06, -0.432, -0.9019, 6.675e-06, -0.441, -0.6346, 0.6346, -0.5867, -0.5726, 0.5726, -0.441, -0.6347, -0.6346, -0.5867, -0.5726, -0.5726, -0.441, -5.457e-06, -0.8975, 1.0, 0.0, 5.189e-08, 0.5867, 0.5726, -0.5726, 0.5867, 0.8098, 1.557e-05, 1.0, 0.0, 5.189e-08, 0.5867, 1.493e-05, -0.8098, 0.5867, 0.5726, -0.5726, 1.0, 0.0, 5.189e-08, 0.5867, 0.8098, 1.557e-05, 0.5867, 0.5726, 0.5726, 1.0, 0.0, 5.189e-08, 0.5867, -0.5726, -0.5726, 0.5867, 1.493e-05, -0.8098, 1.0, 0.0, 5.189e-08, 0.5867, 0.5726, 0.5726, 0.5867, -1.792e-05, 0.8098, 1.0, 0.0, 5.189e-08, 0.5867, -0.8098, -1.364e-05, 0.5867, -0.5726, -0.5726, 1.0, 0.0, 5.189e-08, 0.5867, -1.792e-05, 0.8098, 0.5867, -0.5726, 0.5726, 1.0, 0.0, 5.189e-08, 0.5867, -0.5726, 0.5726, 0.5867, -0.8098, -1.364e-05, 0.5867, 0.5726, -0.5726, 0.441, 0.8975, -7.613e-06, 0.5867, 0.8098, 1.557e-05, 0.5867, 0.5726, -0.5726, 0.5867, 1.493e-05, -0.8098, 0.441, 0.6346, -0.6346, 0.5867, 0.5726, -0.5726, 0.441, 0.6346, -0.6346, 0.441, 0.8975, -7.613e-06, 0.5867, 0.5726, 0.5726, 0.441, 5.298e-06, 0.8975, 0.5867, -1.792e-05, 0.8098, 0.5867, 0.5726, 0.5726, 0.5867, 0.8098, 1.557e-05, 0.441, 0.6347, 0.6346, 0.5867, 0.5726, 0.5726, 0.441, 0.6347, 0.6346, 0.441, 5.298e-06, 0.8975, 0.441, 0.6347, 0.6346, 0.5867, 0.8098, 1.557e-05, 0.441, 0.8975, -7.613e-06, 0.5867, -0.5726, -0.5726, 0.5867, -0.8098, -1.364e-05, 0.441, -0.6346, -0.6346, 0.5867, -0.5726, -0.5726, 0.441, -6.376e-06, -0.8975, 0.5867, 1.493e-05, -0.8098, 0.5867, -0.5726, -0.5726, 0.441, -0.6346, -0.6346, 0.441, -6.376e-06, -0.8975, 0.441, -6.376e-06, -0.8975, 0.441, 0.6346, -0.6346, 0.5867, 1.493e-05, -0.8098, 0.5867, -0.5726, 0.5726, 0.5867, -1.792e-05, 0.8098, 0.441, -0.6346, 0.6346, 0.5867, -0.5726, 0.5726, 0.4321, -0.9018, 7.011e-06, 0.5867, -0.8098, -1.364e-05, 0.5867, -0.5726, 0.5726, 0.441, -0.6346, 0.6346, 0.4321, -0.9018, 7.011e-06, 0.4321, -0.9018, 7.011e-06, 0.441, -0.6346, -0.6346, 0.5867, -0.8098, -1.364e-05, 0.441, -0.6346, 0.6346, 0.5867, -1.792e-05, 0.8098, 0.441, 5.298e-06, 0.8975, 1.826e-09, 5.114e-08, -1.0, 3.528e-08, 1.0, 7.028e-05, 0.8366, 0.5477, -0.0008955, 1.826e-09, 5.114e-08, -1.0, -0.8366, 0.5477, -0.0008956, 3.528e-08, 1.0, 7.028e-05, 1.826e-09, 5.114e-08, -1.0, 0.8366, 0.5477, -0.0008955, 1.0, 4.496e-07, -3.197e-05, 1.826e-09, 5.114e-08, -1.0, -1.0, 3.28e-07, -3.208e-05, -0.8366, 0.5477, -0.0008956, 1.826e-09, 5.114e-08, -1.0, 1.0, 4.496e-07, -3.197e-05, 0.8366, -0.5477, -0.0008968, 1.826e-09, 5.114e-08, -1.0, -0.8366, -0.5477, -0.000896, -1.0, 3.28e-07, -3.208e-05, 1.826e-09, 5.114e-08, -1.0, 0.8366, -0.5477, -0.0008968, -2.972e-08, -1.0, -0.002411, 1.826e-09, 5.114e-08, -1.0, -2.972e-08, -1.0, -0.002411, -0.8366, -0.5477, -0.000896, 3.528e-08, 1.0, 7.028e-05, 2.43e-09, 1.974e-07, 1.0, 0.8366, 0.5477, -0.0008955, 3.528e-08, 1.0, 7.028e-05, -0.8366, 0.5477, -0.0008956, 2.43e-09, 1.974e-07, 1.0, 2.43e-09, 1.974e-07, 1.0, 0.8366, -0.5477, -0.0008968, 1.0, 4.496e-07, -3.197e-05, 2.43e-09, 1.974e-07, 1.0, -0.8366, 0.5477, -0.0008956, -1.0, 3.28e-07, -3.208e-05, 2.43e-09, 1.974e-07, 1.0, -0.8366, -0.5477, -0.000896, -2.972e-08, -1.0, -0.002411, 2.43e-09, 1.974e-07, 1.0, 1.0, 4.496e-07, -3.197e-05, 0.8366, 0.5477, -0.0008955, 2.43e-09, 1.974e-07, 1.0, -2.972e-08, -1.0, -0.002411, 0.8366, -0.5477, -0.0008968, 2.43e-09, 1.974e-07, 1.0, -1.0, 3.28e-07, -3.208e-05, -0.8366, -0.5477, -0.000896, 0.6624, -0.3499, 0.6624, 0.6928, 0.0617, 0.7185, -5.534e-06, 0.05773, 0.9983, 0.6624, -0.3499, 0.6624, 0.9368, -0.3499, -4.307e-06, 0.6928, 0.0617, 0.7185, 0.6624, -0.3499, 0.6624, -5.534e-06, 0.05773, 0.9983, 3.488e-06, -0.3499, 0.9368, 0.6624, -0.3499, 0.6624, 0.8185, -0.5745, -2.472e-06, 0.9368, -0.3499, -4.307e-06, 0.6624, -0.3499, 0.6624, 3.488e-06, -0.3499, 0.9368, 0.555, -0.594, 0.5824, 0.6624, -0.3499, 0.6624, 0.555, -0.594, 0.5824, 0.8185, -0.5745, -2.472e-06, 0.6928, 0.0617, 0.7185, 0.9368, -0.3499, -4.307e-06, 0.9987, 0.05194, 5.435e-06, -5.534e-06, 0.05773, 0.9983, -0.6928, 0.06174, 0.7185, 3.488e-06, -0.3499, 0.9368, 0.555, -0.594, 0.5824, 3.488e-06, -0.3499, 0.9368, 6.428e-06, -0.6089, 0.7933, 0.8185, -0.5745, -2.472e-06, 0.555, -0.5939, -0.5824, 0.9368, -0.3499, -4.307e-06, 0.9987, 0.05194, 5.435e-06, 0.9368, -0.3499, -4.307e-06, 0.6624, -0.3499, -0.6624, 0.9987, 0.05194, 5.435e-06, 0.6624, -0.3499, -0.6624, 0.6928, 0.06174, -0.7185, 0.9368, -0.3499, -4.307e-06, 0.555, -0.5939, -0.5824, 0.6624, -0.3499, -0.6624, -0.6928, 0.06174, 0.7185, -0.6624, -0.3499, 0.6624, 3.488e-06, -0.3499, 0.9368, -0.6928, 0.06174, 0.7185, -0.9987, 0.05193, 9.945e-07, -0.6624, -0.3499, 0.6624, 3.488e-06, -0.3499, 0.9368, -0.6624, -0.3499, 0.6624, 6.428e-06, -0.6089, 0.7933, 0.6928, 0.06174, -0.7185, 0.6624, -0.3499, -0.6624, -4.992e-06, -0.3499, -0.9368, 0.6928, 0.06174, -0.7185, -4.992e-06, -0.3499, -0.9368, 4.81e-06, 0.05773, -0.9983, 0.555, -0.5939, -0.5824, -1.417e-06, -0.6089, -0.7933, 0.6624, -0.3499, -0.6624, 0.6624, -0.3499, -0.6624, -1.417e-06, -0.6089, -0.7933, -4.992e-06, -0.3499, -0.9368, -0.9987, 0.05193, 9.945e-07, -0.9368, -0.3499, 4.291e-06, -0.6624, -0.3499, 0.6624, -0.9987, 0.05193, 9.945e-07, -0.6928, 0.06171, -0.7185, -0.9368, -0.3499, 4.291e-06, 6.428e-06, -0.6089, 0.7933, -0.6624, -0.3499, 0.6624, -0.555, -0.5939, 0.5824, -0.6624, -0.3499, 0.6624, -0.9368, -0.3499, 4.291e-06, -0.555, -0.5939, 0.5824, 4.81e-06, 0.05773, -0.9983, -4.992e-06, -0.3499, -0.9368, -0.6624, -0.3499, -0.6624, 4.81e-06, 0.05773, -0.9983, -0.6624, -0.3499, -0.6624, -0.6928, 0.06171, -0.7185, -0.6928, 0.06171, -0.7185, -0.6624, -0.3499, -0.6624, -0.9368, -0.3499, 4.291e-06, -1.417e-06, -0.6089, -0.7933, -0.555, -0.594, -0.5824, -4.992e-06, -0.3499, -0.9368, -4.992e-06, -0.3499, -0.9368, -0.555, -0.594, -0.5824, -0.6624, -0.3499, -0.6624, -0.555, -0.5939, 0.5824, -0.9368, -0.3499, 4.291e-06, -0.8185, -0.5745, 8.656e-06, -0.8185, -0.5745, 8.656e-06, -0.6624, -0.3499, -0.6624, -0.555, -0.594, -0.5824, -0.8185, -0.5745, 8.656e-06, -0.9368, -0.3499, 4.291e-06, -0.6624, -0.3499, -0.6624, 1.37e-06, -0.9988, 0.04905, -0.2063, -0.9785, 0.0002557, -0.1325, -0.9742, -0.1824, 1.37e-06, -0.9988, 0.04905, -0.149, -0.9756, 0.1611, -0.2063, -0.9785, 0.0002557, 1.37e-06, -0.9988, 0.04905, 0.2063, -0.9785, 0.0002552, 0.149, -0.9756, 0.1611, 1.37e-06, -0.9988, 0.04905, 0.1326, -0.9742, -0.1824, 0.2063, -0.9785, 0.0002552, 1.37e-06, -0.9988, 0.04905, 0.149, -0.9756, 0.1611, 4.768e-09, -0.9811, 0.1933, -0.1325, -0.9742, -0.1824, -0.2063, -0.9785, 0.0002557, -0.2225, -0.9692, -0.105, -0.149, -0.9756, 0.1611, 1.37e-06, -0.9988, 0.04905, 4.768e-09, -0.9811, 0.1933, 0.1326, -0.9742, -0.1824, 0.2225, -0.9692, -0.105, 0.2063, -0.9785, 0.0002552, -0.2225, -0.9692, -0.105, -0.4607, -0.8645, -0.2012, -0.2522, -0.859, -0.4456, 0.2225, -0.9692, -0.105, 0.2522, -0.859, -0.4456, 0.4607, -0.8645, -0.2012, -0.555, -0.5939, 0.5824, 2.9e-06, -0.8847, 0.4662, 6.428e-06, -0.6089, 0.7933, -0.555, -0.5939, 0.5824, -0.2282, -0.8876, 0.4, 2.9e-06, -0.8847, 0.4662, -0.555, -0.5939, 0.5824, -0.4607, -0.8645, 0.2012, -0.2282, -0.8876, 0.4, -0.555, -0.5939, 0.5824, -0.8185, -0.5745, 8.656e-06, -0.4607, -0.8645, 0.2012, 6.428e-06, -0.6089, 0.7933, 2.9e-06, -0.8847, 0.4662, 0.2282, -0.8876, 0.4, 6.428e-06, -0.6089, 0.7933, 0.2282, -0.8876, 0.4, 0.555, -0.594, 0.5824, -0.8185, -0.5745, 8.656e-06, -0.4321, -0.9018, 6.791e-06, -0.4607, -0.8645, 0.2012, -0.8185, -0.5745, 8.656e-06, -0.4607, -0.8645, -0.2012, -0.4321, -0.9018, 6.791e-06, -0.8185, -0.5745, 8.656e-06, -0.555, -0.594, -0.5824, -0.4607, -0.8645, -0.2012, 0.2282, -0.8876, 0.4, 0.4607, -0.8645, 0.2012, 0.555, -0.594, 0.5824, -0.555, -0.594, -0.5824, -0.2522, -0.859, -0.4456, -0.4607, -0.8645, -0.2012, -0.555, -0.594, -0.5824, -1.417e-06, -0.6089, -0.7933, -0.2522, -0.859, -0.4456, 0.4607, -0.8645, 0.2012, 0.8185, -0.5745, -2.472e-06, 0.555, -0.594, 0.5824, 0.4607, -0.8645, 0.2012, 0.4321, -0.9018, -2.062e-05, 0.8185, -0.5745, -2.472e-06, -1.417e-06, -0.6089, -0.7933, -1.88e-06, -0.869, -0.4948, -0.2522, -0.859, -0.4456, -1.417e-06, -0.6089, -0.7933, 0.555, -0.5939, -0.5824, -1.88e-06, -0.869, -0.4948, 0.4321, -0.9018, -2.062e-05, 0.4607, -0.8645, -0.2012, 0.8185, -0.5745, -2.472e-06, 0.8185, -0.5745, -2.472e-06, 0.4607, -0.8645, -0.2012, 0.555, -0.5939, -0.5824, -1.88e-06, -0.869, -0.4948, 0.555, -0.5939, -0.5824, 0.2522, -0.859, -0.4456, 0.2522, -0.859, -0.4456, 0.555, -0.5939, -0.5824, 0.4607, -0.8645, -0.2012, 4.768e-09, -0.9811, 0.1933, 0.149, -0.9756, 0.1611, 0.2282, -0.8876, 0.4, 4.768e-09, -0.9811, 0.1933, 0.2282, -0.8876, 0.4, 2.9e-06, -0.8847, 0.4662, 4.768e-09, -0.9811, 0.1933, 2.9e-06, -0.8847, 0.4662, -0.2282, -0.8876, 0.4, 4.768e-09, -0.9811, 0.1933, -0.2282, -0.8876, 0.4, -0.149, -0.9756, 0.1611, 0.149, -0.9756, 0.1611, 0.4607, -0.8645, 0.2012, 0.2282, -0.8876, 0.4, -0.2282, -0.8876, 0.4, -0.4607, -0.8645, 0.2012, -0.149, -0.9756, 0.1611, -0.1325, -0.9742, -0.1824, -0.2225, -0.9692, -0.105, -0.2522, -0.859, -0.4456, -0.1325, -0.9742, -0.1824, -0.2522, -0.859, -0.4456, -1.88e-06, -0.869, -0.4948, -0.1325, -0.9742, -0.1824, -1.88e-06, -0.869, -0.4948, -4.726e-07, -0.972, -0.2352, -1.88e-06, -0.869, -0.4948, 0.2522, -0.859, -0.4456, -4.726e-07, -0.972, -0.2352, 0.2522, -0.859, -0.4456, 0.1326, -0.9742, -0.1824, -4.726e-07, -0.972, -0.2352, 0.2522, -0.859, -0.4456, 0.2225, -0.9692, -0.105, 0.1326, -0.9742, -0.1824, -4.726e-07, -0.972, -0.2352, 1.37e-06, -0.9988, 0.04905, -0.1325, -0.9742, -0.1824, -4.726e-07, -0.972, -0.2352, 0.1326, -0.9742, -0.1824, 1.37e-06, -0.9988, 0.04905, 0.149, -0.9756, 0.1611, 0.2063, -0.9785, 0.0002552, 0.4607, -0.8645, 0.2012, 0.4607, -0.8645, 0.2012, 0.2063, -0.9785, 0.0002552, 0.4321, -0.9018, -2.062e-05, -0.4321, -0.9018, 6.791e-06, -0.2063, -0.9785, 0.0002557, -0.4607, -0.8645, 0.2012, -0.4607, -0.8645, 0.2012, -0.2063, -0.9785, 0.0002557, -0.149, -0.9756, 0.1611, 0.4321, -0.9018, -2.062e-05, 0.2063, -0.9785, 0.0002552, 0.4607, -0.8645, -0.2012, 0.4607, -0.8645, -0.2012, 0.2063, -0.9785, 0.0002552, 0.2225, -0.9692, -0.105, -0.2225, -0.9692, -0.105, -0.2063, -0.9785, 0.0002557, -0.4607, -0.8645, -0.2012, -0.4607, -0.8645, -0.2012, -0.2063, -0.9785, 0.0002557, -0.4321, -0.9018, 6.791e-06])] * 3)])
arm_otamaro_skeleton = bpy.data.armatures.new('OTAMARO_skeleton')  # bones are not reproduced

# ---- objects
ob_sun = bpy.data.objects.new('Sun', light_sun)
ob_otamaro_skeleton = bpy.data.objects.new('OTAMARO_skeleton', arm_otamaro_skeleton)
ob_otamaro = bpy.data.objects.new('OTAMARO', me_otamaro)
ob_camera = bpy.data.objects.new('Camera', cam_camera)

# ---- transforms, parenting, visibility, modifiers, constraints
ob_sun.location = (-0.2567, -0.4105, -0.09083)
ob_sun.color = (0.8, 0.8, 0.8, 1.0)
ob_sun.hide_select = True
ob_sun.lineart.crease_threshold = 0.0
ob_otamaro_skeleton.location = (0.0, 0.0, 0.0)
ob_otamaro_skeleton.show_in_front = True
ob_otamaro.parent = ob_otamaro_skeleton
ob_otamaro.location = (0.0, 0.0, 0.0)
_vg = ob_otamaro.vertex_groups.new(name='ROOT')
_vg = ob_otamaro.vertex_groups.new(name='BODY')
_vg = ob_otamaro.vertex_groups.new(name='HEAD')
_vg.add([0, 1, 2, 3, 4, 5, 6, 7, 8, 9, 10, 11, 12, 13, 14, 15, 16, 17, 18, 19, 20, 21, 22, 23, 24, 25, 26, 27, 28, 29, 30, 31, 32, 33, 34, 35, 36, 37, 38, 39, 40, 41, 42, 43, 44, 45, 46, 47, 48, 49, 50, 51, 52, 53, 54, 55, 56, 57, 58, 59, 60, 61, 62, 73, 74, 75, 76, 77, 78, 79, 80, 81, 82, 83, 84, 85, 86, 87, 88, 89, 90, 91, 92, 93, 94, 95, 96, 97, 98, 99, 100, 101, 102, 103, 104, 105, 106, 107, 108, 109, 110, 111], 1.0, 'REPLACE')
_vg = ob_otamaro.vertex_groups.new(name='TAIL')
_vg = ob_otamaro.vertex_groups.new(name='TAILEND')
_vg.add([63, 64, 65, 66, 67, 68, 69, 70, 71, 72], 1.0, 'REPLACE')
_m = ob_otamaro.modifiers.new('Armature', 'ARMATURE')
_m.object = ob_otamaro_skeleton
ob_camera.location = (-1.406, -2.433, 0.5873)
ob_camera.rotation_euler = (1.529, 0.0001237, -0.5618)
ob_camera.scale = (1.0, 1.0, 1.0)
ob_camera.lineart.crease_threshold = 0.0

# ---- collection membership
scene.collection.objects.link(ob_sun)
scene.collection.objects.link(ob_otamaro_skeleton)
scene.collection.objects.link(ob_otamaro)
col_don_t_render_me.objects.link(ob_camera)
def _layer_coll(name, lc=None):
    lc = lc or bpy.context.view_layer.layer_collection
    for c in lc.children:
        if c.name == name: return c
        r = _layer_coll(name, c)
        if r: return r
_layer_coll("Don't Render Me").exclude = True

# ---- scene / render settings (as saved in the file)
scene.camera = ob_camera
scene.frame_start = 1; scene.frame_end = 144; scene.frame_set(0)
scene.render.engine = 'BLENDER_EEVEE_NEXT'
scene.render.image_settings.compression = 30
scene.render.resolution_x = 600
scene.render.resolution_y = 600
scene.render.fps = 30
scene.render.filter_size = 0.01
scene.render.film_transparent = True
scene.cycles.samples = 64
scene.cycles.sampling_pattern = 'TABULATED_SOBOL'
scene.cycles.use_adaptive_sampling = False
scene.cycles.use_light_tree = False
scene.cycles.caustics_reflective = False
scene.cycles.caustics_refractive = False
scene.cycles.max_bounces = 1
scene.cycles.diffuse_bounces = 1
scene.cycles.glossy_bounces = 1
scene.cycles.transmission_bounces = 1
scene.cycles.transparent_max_bounces = 1
scene.cycles.filter_width = 0.01
scene.eevee.taa_render_samples = 32
scene.eevee.use_taa_reprojection = False
scene.view_settings.view_transform = 'Standard'
bpy.context.view_layer.update()
